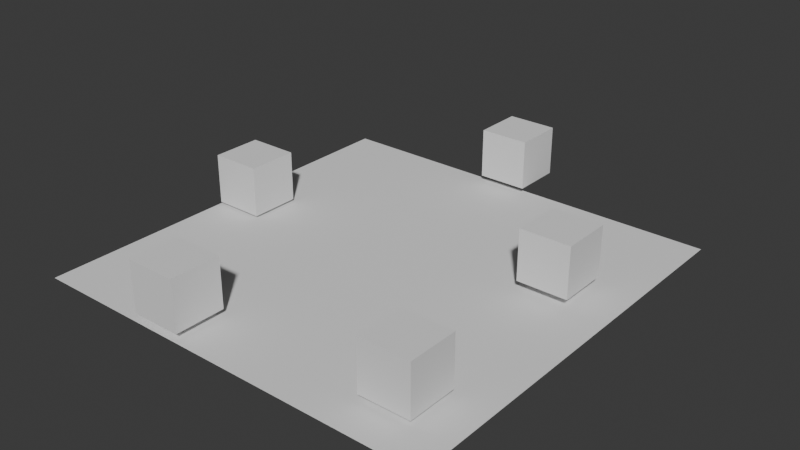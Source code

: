 # Source: fase1.blend  (saved by Blender 4.4.32; exported with 4.5.12 LTS)
import bpy
from mathutils import Matrix  # noqa: F401  (used for matrix-valued properties, if any)

bpy.ops.wm.read_factory_settings(use_empty=True)
scene = bpy.context.scene
scene.name = 'Scene'

# ---- collections
col_collection = bpy.data.collections.new('Collection'); scene.collection.children.link(col_collection)

# ---- world
world_world = bpy.data.worlds.new('World'); scene.world = world_world
world_world.use_nodes = True; world_world.node_tree.nodes.clear()
_N = world_world.node_tree.nodes; _L = world_world.node_tree.links
n0 = _N.new('ShaderNodeOutputWorld'); n0.name = 'World Output'; n0.location = (300, 300)
n1 = _N.new('ShaderNodeBackground'); n1.name = 'Background'; n1.location = (10, 300)
n1.inputs[0].default_value = (0.05088, 0.05088, 0.05088, 1.0)
_L.new(n1.outputs[0], n0.inputs[0])
n0.is_active_output = True
world_world.color = (0.05088, 0.05088, 0.05088)
world_world.sun_shadow_jitter_overblur = 0.0

# ---- meshes
me_plane = bpy.data.meshes.new('Plane')
me_plane.from_pydata([(-1.0, -1.0, 0.0), (1.0, -1.0, 0.0), (-1.0, 1.0, 0.0), (1.0, 1.0, 0.0)], [], [(0, 1, 3, 2)])
_uv = me_plane.uv_layers.new(name='UVMap')
_uv.uv.foreach_set('vector', [0.0, 0.0, 1.0, 0.0, 1.0, 1.0, 0.0, 1.0])
me_plane.update()
me_cube_002 = bpy.data.meshes.new('Cube.002')
me_cube_002.from_pydata([(-1.0, -1.0, -1.0), (-1.0, -1.0, 1.0), (-1.0, 1.0, -1.0), (-1.0, 1.0, 1.0), (1.0, -1.0, -1.0), (1.0, -1.0, 1.0), (1.0, 1.0, -1.0), (1.0, 1.0, 1.0)], [], [(0, 1, 3, 2), (2, 3, 7, 6), (6, 7, 5, 4), (4, 5, 1, 0), (2, 6, 4, 0), (7, 3, 1, 5)])
_uv = me_cube_002.uv_layers.new(name='UVMap')
_uv.uv.foreach_set('vector', [0.375, 0.0, 0.625, 0.0, 0.625, 0.25, 0.375, 0.25, 0.375, 0.25, 0.625, 0.25, 0.625, 0.5, 0.375, 0.5, 0.375, 0.5, 0.625, 0.5, 0.625, 0.75, 0.375, 0.75, 0.375, 0.75, 0.625, 0.75, 0.625, 1.0, 0.375, 1.0, 0.125, 0.5, 0.375, 0.5, 0.375, 0.75, 0.125, 0.75, 0.625, 0.5, 0.875, 0.5, 0.875, 0.75, 0.625, 0.75])
me_cube_002.update()
me_cube_005 = bpy.data.meshes.new('Cube.005')
me_cube_005.from_pydata([(-1.0, -1.0, -1.0), (-1.0, -1.0, 1.0), (-1.0, 1.0, -1.0), (-1.0, 1.0, 1.0), (1.0, -1.0, -1.0), (1.0, -1.0, 1.0), (1.0, 1.0, -1.0), (1.0, 1.0, 1.0)], [], [(0, 1, 3, 2), (2, 3, 7, 6), (6, 7, 5, 4), (4, 5, 1, 0), (2, 6, 4, 0), (7, 3, 1, 5)])
_uv = me_cube_005.uv_layers.new(name='UVMap')
_uv.uv.foreach_set('vector', [0.375, 0.0, 0.625, 0.0, 0.625, 0.25, 0.375, 0.25, 0.375, 0.25, 0.625, 0.25, 0.625, 0.5, 0.375, 0.5, 0.375, 0.5, 0.625, 0.5, 0.625, 0.75, 0.375, 0.75, 0.375, 0.75, 0.625, 0.75, 0.625, 1.0, 0.375, 1.0, 0.125, 0.5, 0.375, 0.5, 0.375, 0.75, 0.125, 0.75, 0.625, 0.5, 0.875, 0.5, 0.875, 0.75, 0.625, 0.75])
me_cube_005.update()
me_cube_006 = bpy.data.meshes.new('Cube.006')
me_cube_006.from_pydata([(-1.0, -1.0, -1.0), (-1.0, -1.0, 1.0), (-1.0, 1.0, -1.0), (-1.0, 1.0, 1.0), (1.0, -1.0, -1.0), (1.0, -1.0, 1.0), (1.0, 1.0, -1.0), (1.0, 1.0, 1.0)], [], [(0, 1, 3, 2), (2, 3, 7, 6), (6, 7, 5, 4), (4, 5, 1, 0), (2, 6, 4, 0), (7, 3, 1, 5)])
_uv = me_cube_006.uv_layers.new(name='UVMap')
_uv.uv.foreach_set('vector', [0.375, 0.0, 0.625, 0.0, 0.625, 0.25, 0.375, 0.25, 0.375, 0.25, 0.625, 0.25, 0.625, 0.5, 0.375, 0.5, 0.375, 0.5, 0.625, 0.5, 0.625, 0.75, 0.375, 0.75, 0.375, 0.75, 0.625, 0.75, 0.625, 1.0, 0.375, 1.0, 0.125, 0.5, 0.375, 0.5, 0.375, 0.75, 0.125, 0.75, 0.625, 0.5, 0.875, 0.5, 0.875, 0.75, 0.625, 0.75])
me_cube_006.update()
me_cube_001 = bpy.data.meshes.new('Cube.001')
me_cube_001.from_pydata([(-1.0, -1.0, -1.0), (-1.0, -1.0, 1.0), (-1.0, 1.0, -1.0), (-1.0, 1.0, 1.0), (1.0, -1.0, -1.0), (1.0, -1.0, 1.0), (1.0, 1.0, -1.0), (1.0, 1.0, 1.0)], [], [(0, 1, 3, 2), (2, 3, 7, 6), (6, 7, 5, 4), (4, 5, 1, 0), (2, 6, 4, 0), (7, 3, 1, 5)])
_uv = me_cube_001.uv_layers.new(name='UVMap')
_uv.uv.foreach_set('vector', [0.375, 0.0, 0.625, 0.0, 0.625, 0.25, 0.375, 0.25, 0.375, 0.25, 0.625, 0.25, 0.625, 0.5, 0.375, 0.5, 0.375, 0.5, 0.625, 0.5, 0.625, 0.75, 0.375, 0.75, 0.375, 0.75, 0.625, 0.75, 0.625, 1.0, 0.375, 1.0, 0.125, 0.5, 0.375, 0.5, 0.375, 0.75, 0.125, 0.75, 0.625, 0.5, 0.875, 0.5, 0.875, 0.75, 0.625, 0.75])
me_cube_001.update()
me_cube_003 = bpy.data.meshes.new('Cube.003')
me_cube_003.from_pydata([(-1.0, -1.0, -1.0), (-1.0, -1.0, 1.0), (-1.0, 1.0, -1.0), (-1.0, 1.0, 1.0), (1.0, -1.0, -1.0), (1.0, -1.0, 1.0), (1.0, 1.0, -1.0), (1.0, 1.0, 1.0)], [], [(0, 1, 3, 2), (2, 3, 7, 6), (6, 7, 5, 4), (4, 5, 1, 0), (2, 6, 4, 0), (7, 3, 1, 5)])
_uv = me_cube_003.uv_layers.new(name='UVMap')
_uv.uv.foreach_set('vector', [0.375, 0.0, 0.625, 0.0, 0.625, 0.25, 0.375, 0.25, 0.375, 0.25, 0.625, 0.25, 0.625, 0.5, 0.375, 0.5, 0.375, 0.5, 0.625, 0.5, 0.625, 0.75, 0.375, 0.75, 0.375, 0.75, 0.625, 0.75, 0.625, 1.0, 0.375, 1.0, 0.125, 0.5, 0.375, 0.5, 0.375, 0.75, 0.125, 0.75, 0.625, 0.5, 0.875, 0.5, 0.875, 0.75, 0.625, 0.75])
me_cube_003.update()

# ---- objects
ob_ground = bpy.data.objects.new('ground', me_plane)
ob_01 = bpy.data.objects.new('01', me_cube_002)
ob_02 = bpy.data.objects.new('02', me_cube_005)
ob_03 = bpy.data.objects.new('03', me_cube_006)
ob_04 = bpy.data.objects.new('04', me_cube_001)
ob_05 = bpy.data.objects.new('05', me_cube_003)

# ---- transforms, parenting, visibility, modifiers, constraints
ob_ground.location = (0.0, 0.0, -0.5736)
ob_ground.scale = (8.177, 8.177, 8.177)
ob_01.location = (-7.078, 0.4944, 0.5443)
ob_02.location = (5.71, 2.334, 0.8579)
ob_03.location = (5.758, -5.834, 0.7117)
ob_04.location = (-2.743, -7.109, 0.7117)
ob_05.location = (-0.4392, 8.804, 0.7117)

# ---- collection membership
col_collection.objects.link(ob_ground)
col_collection.objects.link(ob_01)
col_collection.objects.link(ob_02)
col_collection.objects.link(ob_03)
col_collection.objects.link(ob_04)
col_collection.objects.link(ob_05)

# ---- scene / render settings (as saved in the file)
scene.frame_start = 1; scene.frame_end = 250; scene.frame_set(1)
scene.render.engine = 'BLENDER_EEVEE_NEXT'
bpy.context.view_layer.update()

# ---- added for rendering (the .blend has no active camera and no usable light): camera, sun
cam_auto = bpy.data.cameras.new('AutoCamera')
cam_auto.lens = 50.0
cam_auto.sensor_width = 36.0
cam_auto.clip_end = 1000.0
ob_auto_camera = bpy.data.objects.new('AutoCamera', cam_auto)
scene.collection.objects.link(ob_auto_camera)
ob_auto_camera.location = (22.6009, -26.3075, 18.7228)
ob_auto_camera.rotation_euler = (1.09748, -7.21219e-08, 0.694738)
scene.camera = ob_auto_camera
light_auto_sun = bpy.data.lights.new('AutoSun', 'SUN')
light_auto_sun.energy = 3.0
light_auto_sun.angle = 0.0523599
ob_auto_sun = bpy.data.objects.new('AutoSun', light_auto_sun)
scene.collection.objects.link(ob_auto_sun)
ob_auto_sun.rotation_euler = (0.872665, 0.174533, 0.523599)
bpy.context.view_layer.update()
